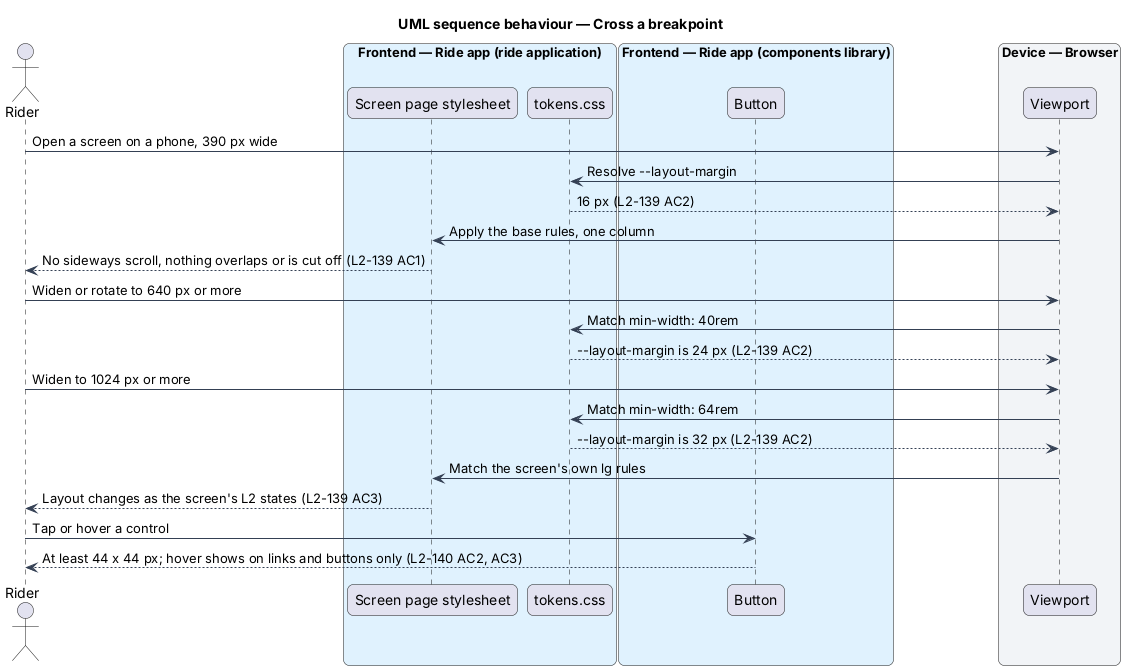

The diagram above was rendered by PlantUML. Its source (embedded in the PNG):
@startuml
title UML sequence behaviour — Cross a breakpoint
skinparam backgroundColor #FFFFFF
skinparam shadowing false
skinparam roundcorner 12
skinparam defaultFontName Arial
skinparam ArrowColor #344054
skinparam rectangle {
  BorderColor #344054
  FontColor #101828
}
skinparam package {
  BorderColor #667085
  FontColor #101828
  BackgroundColor #F9FAFB
}
actor "Rider" as rider
box "Frontend — Ride app (ride application)" #E0F2FE
  participant "Screen page stylesheet" as page
  participant "tokens.css" as tokens
end box
box "Frontend — Ride app (components library)" #E0F2FE
  participant "Button" as button
end box
box "Device — Browser" #F2F4F7
  participant "Viewport" as viewport
end box
rider -> viewport : Open a screen on a phone, 390 px wide
viewport -> tokens : Resolve ~--layout-margin
tokens --> viewport : 16 px (L2-139 AC2)
viewport -> page : Apply the base rules, one column
page --> rider : No sideways scroll, nothing overlaps or is cut off (L2-139 AC1)
rider -> viewport : Widen or rotate to 640 px or more
viewport -> tokens : Match min-width: 40rem
tokens --> viewport : ~--layout-margin is 24 px (L2-139 AC2)
rider -> viewport : Widen to 1024 px or more
viewport -> tokens : Match min-width: 64rem
tokens --> viewport : ~--layout-margin is 32 px (L2-139 AC2)
viewport -> page : Match the screen's own lg rules
page --> rider : Layout changes as the screen's L2 states (L2-139 AC3)
rider -> button : Tap or hover a control
button --> rider : At least 44 x 44 px; hover shows on links and buttons only (L2-140 AC2, AC3)
@enduml